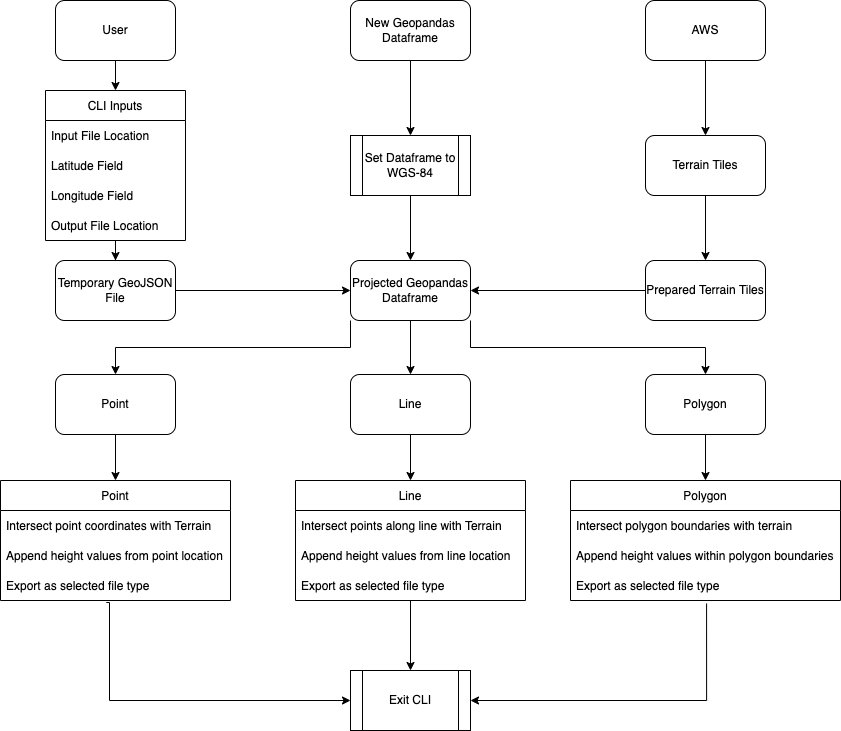

The diagram above was exported from draw.io. Its source (the exported page's mxGraphModel, read from the mxfile embedded in the PNG):
<mxGraphModel dx="1426" dy="769" grid="1" gridSize="10" guides="1" tooltips="1" connect="1" arrows="1" fold="1" page="1" pageScale="1" pageWidth="1169" pageHeight="827" math="0" shadow="0">
  <root>
    <mxCell id="WIyWlLk6GJQsqaUBKTNV-0" />
    <mxCell id="WIyWlLk6GJQsqaUBKTNV-1" parent="WIyWlLk6GJQsqaUBKTNV-0" />
    <mxCell id="W6GH6F0dGHqyduJYkdbe-43" style="edgeStyle=orthogonalEdgeStyle;rounded=0;orthogonalLoop=1;jettySize=auto;html=1;entryX=0.5;entryY=0;entryDx=0;entryDy=0;" edge="1" parent="WIyWlLk6GJQsqaUBKTNV-1" source="W6GH6F0dGHqyduJYkdbe-0" target="W6GH6F0dGHqyduJYkdbe-31">
      <mxGeometry relative="1" as="geometry" />
    </mxCell>
    <mxCell id="W6GH6F0dGHqyduJYkdbe-0" value="User" style="rounded=1;whiteSpace=wrap;html=1;" vertex="1" parent="WIyWlLk6GJQsqaUBKTNV-1">
      <mxGeometry x="170" y="10" width="120" height="60" as="geometry" />
    </mxCell>
    <mxCell id="W6GH6F0dGHqyduJYkdbe-44" style="edgeStyle=orthogonalEdgeStyle;rounded=0;orthogonalLoop=1;jettySize=auto;html=1;" edge="1" parent="WIyWlLk6GJQsqaUBKTNV-1" source="W6GH6F0dGHqyduJYkdbe-31" target="W6GH6F0dGHqyduJYkdbe-36">
      <mxGeometry relative="1" as="geometry" />
    </mxCell>
    <mxCell id="W6GH6F0dGHqyduJYkdbe-31" value="CLI Inputs" style="swimlane;fontStyle=0;childLayout=stackLayout;horizontal=1;startSize=30;horizontalStack=0;resizeParent=1;resizeParentMax=0;resizeLast=0;collapsible=1;marginBottom=0;" vertex="1" parent="WIyWlLk6GJQsqaUBKTNV-1">
      <mxGeometry x="160" y="100" width="140" height="150" as="geometry" />
    </mxCell>
    <mxCell id="W6GH6F0dGHqyduJYkdbe-32" value="Input File Location" style="text;strokeColor=none;fillColor=none;align=left;verticalAlign=middle;spacingLeft=4;spacingRight=4;overflow=hidden;points=[[0,0.5],[1,0.5]];portConstraint=eastwest;rotatable=0;" vertex="1" parent="W6GH6F0dGHqyduJYkdbe-31">
      <mxGeometry y="30" width="140" height="30" as="geometry" />
    </mxCell>
    <mxCell id="W6GH6F0dGHqyduJYkdbe-33" value="Latitude Field" style="text;strokeColor=none;fillColor=none;align=left;verticalAlign=middle;spacingLeft=4;spacingRight=4;overflow=hidden;points=[[0,0.5],[1,0.5]];portConstraint=eastwest;rotatable=0;" vertex="1" parent="W6GH6F0dGHqyduJYkdbe-31">
      <mxGeometry y="60" width="140" height="30" as="geometry" />
    </mxCell>
    <mxCell id="W6GH6F0dGHqyduJYkdbe-34" value="Longitude Field" style="text;strokeColor=none;fillColor=none;align=left;verticalAlign=middle;spacingLeft=4;spacingRight=4;overflow=hidden;points=[[0,0.5],[1,0.5]];portConstraint=eastwest;rotatable=0;" vertex="1" parent="W6GH6F0dGHqyduJYkdbe-31">
      <mxGeometry y="90" width="140" height="30" as="geometry" />
    </mxCell>
    <mxCell id="W6GH6F0dGHqyduJYkdbe-35" value="Output File Location" style="text;strokeColor=none;fillColor=none;align=left;verticalAlign=middle;spacingLeft=4;spacingRight=4;overflow=hidden;points=[[0,0.5],[1,0.5]];portConstraint=eastwest;rotatable=0;" vertex="1" parent="W6GH6F0dGHqyduJYkdbe-31">
      <mxGeometry y="120" width="140" height="30" as="geometry" />
    </mxCell>
    <mxCell id="W6GH6F0dGHqyduJYkdbe-42" style="edgeStyle=orthogonalEdgeStyle;rounded=0;orthogonalLoop=1;jettySize=auto;html=1;entryX=0;entryY=0.5;entryDx=0;entryDy=0;" edge="1" parent="WIyWlLk6GJQsqaUBKTNV-1" source="W6GH6F0dGHqyduJYkdbe-36" target="W6GH6F0dGHqyduJYkdbe-52">
      <mxGeometry relative="1" as="geometry">
        <mxPoint x="465" y="300" as="targetPoint" />
      </mxGeometry>
    </mxCell>
    <mxCell id="W6GH6F0dGHqyduJYkdbe-36" value="Temporary GeoJSON File" style="rounded=1;whiteSpace=wrap;html=1;" vertex="1" parent="WIyWlLk6GJQsqaUBKTNV-1">
      <mxGeometry x="170" y="270" width="120" height="60" as="geometry" />
    </mxCell>
    <mxCell id="W6GH6F0dGHqyduJYkdbe-75" style="edgeStyle=orthogonalEdgeStyle;rounded=0;orthogonalLoop=1;jettySize=auto;html=1;" edge="1" parent="WIyWlLk6GJQsqaUBKTNV-1" source="W6GH6F0dGHqyduJYkdbe-38" target="W6GH6F0dGHqyduJYkdbe-39">
      <mxGeometry relative="1" as="geometry" />
    </mxCell>
    <mxCell id="W6GH6F0dGHqyduJYkdbe-38" value="AWS" style="rounded=1;whiteSpace=wrap;html=1;" vertex="1" parent="WIyWlLk6GJQsqaUBKTNV-1">
      <mxGeometry x="760" y="10" width="120" height="60" as="geometry" />
    </mxCell>
    <mxCell id="W6GH6F0dGHqyduJYkdbe-76" style="edgeStyle=orthogonalEdgeStyle;rounded=0;orthogonalLoop=1;jettySize=auto;html=1;entryX=0.5;entryY=0;entryDx=0;entryDy=0;" edge="1" parent="WIyWlLk6GJQsqaUBKTNV-1" source="W6GH6F0dGHqyduJYkdbe-39" target="W6GH6F0dGHqyduJYkdbe-74">
      <mxGeometry relative="1" as="geometry" />
    </mxCell>
    <mxCell id="W6GH6F0dGHqyduJYkdbe-39" value="Terrain Tiles" style="rounded=1;whiteSpace=wrap;html=1;" vertex="1" parent="WIyWlLk6GJQsqaUBKTNV-1">
      <mxGeometry x="760" y="145" width="120" height="60" as="geometry" />
    </mxCell>
    <mxCell id="W6GH6F0dGHqyduJYkdbe-48" style="edgeStyle=orthogonalEdgeStyle;rounded=0;orthogonalLoop=1;jettySize=auto;html=1;entryX=0.5;entryY=0;entryDx=0;entryDy=0;" edge="1" parent="WIyWlLk6GJQsqaUBKTNV-1" source="W6GH6F0dGHqyduJYkdbe-45" target="W6GH6F0dGHqyduJYkdbe-52">
      <mxGeometry relative="1" as="geometry">
        <mxPoint x="525" y="270" as="targetPoint" />
      </mxGeometry>
    </mxCell>
    <mxCell id="W6GH6F0dGHqyduJYkdbe-45" value="Set Dataframe to WGS-84" style="shape=process;whiteSpace=wrap;html=1;backgroundOutline=1;" vertex="1" parent="WIyWlLk6GJQsqaUBKTNV-1">
      <mxGeometry x="465" y="145" width="120" height="60" as="geometry" />
    </mxCell>
    <mxCell id="W6GH6F0dGHqyduJYkdbe-51" style="edgeStyle=orthogonalEdgeStyle;rounded=0;orthogonalLoop=1;jettySize=auto;html=1;entryX=0.5;entryY=0;entryDx=0;entryDy=0;" edge="1" parent="WIyWlLk6GJQsqaUBKTNV-1" source="W6GH6F0dGHqyduJYkdbe-50" target="W6GH6F0dGHqyduJYkdbe-45">
      <mxGeometry relative="1" as="geometry" />
    </mxCell>
    <mxCell id="W6GH6F0dGHqyduJYkdbe-50" value="New Geopandas Dataframe" style="rounded=1;whiteSpace=wrap;html=1;" vertex="1" parent="WIyWlLk6GJQsqaUBKTNV-1">
      <mxGeometry x="465" y="10" width="120" height="60" as="geometry" />
    </mxCell>
    <mxCell id="W6GH6F0dGHqyduJYkdbe-58" style="edgeStyle=orthogonalEdgeStyle;rounded=0;orthogonalLoop=1;jettySize=auto;html=1;exitX=0;exitY=1;exitDx=0;exitDy=0;entryX=0.5;entryY=0;entryDx=0;entryDy=0;" edge="1" parent="WIyWlLk6GJQsqaUBKTNV-1" source="W6GH6F0dGHqyduJYkdbe-52" target="W6GH6F0dGHqyduJYkdbe-53">
      <mxGeometry relative="1" as="geometry" />
    </mxCell>
    <mxCell id="W6GH6F0dGHqyduJYkdbe-59" style="edgeStyle=orthogonalEdgeStyle;rounded=0;orthogonalLoop=1;jettySize=auto;html=1;entryX=0.5;entryY=0;entryDx=0;entryDy=0;" edge="1" parent="WIyWlLk6GJQsqaUBKTNV-1" source="W6GH6F0dGHqyduJYkdbe-52" target="W6GH6F0dGHqyduJYkdbe-54">
      <mxGeometry relative="1" as="geometry" />
    </mxCell>
    <mxCell id="W6GH6F0dGHqyduJYkdbe-60" style="edgeStyle=orthogonalEdgeStyle;rounded=0;orthogonalLoop=1;jettySize=auto;html=1;exitX=1;exitY=1;exitDx=0;exitDy=0;entryX=0.5;entryY=0;entryDx=0;entryDy=0;" edge="1" parent="WIyWlLk6GJQsqaUBKTNV-1" source="W6GH6F0dGHqyduJYkdbe-52" target="W6GH6F0dGHqyduJYkdbe-55">
      <mxGeometry relative="1" as="geometry" />
    </mxCell>
    <mxCell id="W6GH6F0dGHqyduJYkdbe-52" value="&lt;span style=&quot;&quot;&gt;Projected Geopandas Dataframe&lt;/span&gt;" style="rounded=1;whiteSpace=wrap;html=1;" vertex="1" parent="WIyWlLk6GJQsqaUBKTNV-1">
      <mxGeometry x="465" y="270" width="120" height="60" as="geometry" />
    </mxCell>
    <mxCell id="W6GH6F0dGHqyduJYkdbe-78" style="edgeStyle=orthogonalEdgeStyle;rounded=0;orthogonalLoop=1;jettySize=auto;html=1;entryX=0.5;entryY=0;entryDx=0;entryDy=0;" edge="1" parent="WIyWlLk6GJQsqaUBKTNV-1" source="W6GH6F0dGHqyduJYkdbe-53" target="W6GH6F0dGHqyduJYkdbe-61">
      <mxGeometry relative="1" as="geometry" />
    </mxCell>
    <mxCell id="W6GH6F0dGHqyduJYkdbe-53" value="Point" style="rounded=1;whiteSpace=wrap;html=1;" vertex="1" parent="WIyWlLk6GJQsqaUBKTNV-1">
      <mxGeometry x="170" y="384" width="120" height="60" as="geometry" />
    </mxCell>
    <mxCell id="W6GH6F0dGHqyduJYkdbe-79" style="edgeStyle=orthogonalEdgeStyle;rounded=0;orthogonalLoop=1;jettySize=auto;html=1;entryX=0.5;entryY=0;entryDx=0;entryDy=0;" edge="1" parent="WIyWlLk6GJQsqaUBKTNV-1" source="W6GH6F0dGHqyduJYkdbe-54" target="W6GH6F0dGHqyduJYkdbe-65">
      <mxGeometry relative="1" as="geometry" />
    </mxCell>
    <mxCell id="W6GH6F0dGHqyduJYkdbe-54" value="Line" style="rounded=1;whiteSpace=wrap;html=1;" vertex="1" parent="WIyWlLk6GJQsqaUBKTNV-1">
      <mxGeometry x="465" y="384" width="120" height="60" as="geometry" />
    </mxCell>
    <mxCell id="W6GH6F0dGHqyduJYkdbe-80" style="edgeStyle=orthogonalEdgeStyle;rounded=0;orthogonalLoop=1;jettySize=auto;html=1;entryX=0.5;entryY=0;entryDx=0;entryDy=0;" edge="1" parent="WIyWlLk6GJQsqaUBKTNV-1" source="W6GH6F0dGHqyduJYkdbe-55" target="W6GH6F0dGHqyduJYkdbe-69">
      <mxGeometry relative="1" as="geometry" />
    </mxCell>
    <mxCell id="W6GH6F0dGHqyduJYkdbe-55" value="Polygon" style="rounded=1;whiteSpace=wrap;html=1;" vertex="1" parent="WIyWlLk6GJQsqaUBKTNV-1">
      <mxGeometry x="760" y="384" width="120" height="60" as="geometry" />
    </mxCell>
    <mxCell id="W6GH6F0dGHqyduJYkdbe-82" style="edgeStyle=orthogonalEdgeStyle;rounded=0;orthogonalLoop=1;jettySize=auto;html=1;entryX=0;entryY=0.5;entryDx=0;entryDy=0;exitX=0.46;exitY=1.067;exitDx=0;exitDy=0;exitPerimeter=0;" edge="1" parent="WIyWlLk6GJQsqaUBKTNV-1" source="W6GH6F0dGHqyduJYkdbe-64" target="W6GH6F0dGHqyduJYkdbe-81">
      <mxGeometry relative="1" as="geometry">
        <Array as="points">
          <mxPoint x="224" y="710" />
        </Array>
      </mxGeometry>
    </mxCell>
    <mxCell id="W6GH6F0dGHqyduJYkdbe-61" value="Point" style="swimlane;fontStyle=0;childLayout=stackLayout;horizontal=1;startSize=30;horizontalStack=0;resizeParent=1;resizeParentMax=0;resizeLast=0;collapsible=1;marginBottom=0;" vertex="1" parent="WIyWlLk6GJQsqaUBKTNV-1">
      <mxGeometry x="115" y="490" width="230" height="120" as="geometry" />
    </mxCell>
    <mxCell id="W6GH6F0dGHqyduJYkdbe-62" value="Intersect point coordinates with Terrain" style="text;strokeColor=none;fillColor=none;align=left;verticalAlign=middle;spacingLeft=4;spacingRight=4;overflow=hidden;points=[[0,0.5],[1,0.5]];portConstraint=eastwest;rotatable=0;" vertex="1" parent="W6GH6F0dGHqyduJYkdbe-61">
      <mxGeometry y="30" width="230" height="30" as="geometry" />
    </mxCell>
    <mxCell id="W6GH6F0dGHqyduJYkdbe-63" value="Append height values from point location" style="text;strokeColor=none;fillColor=none;align=left;verticalAlign=middle;spacingLeft=4;spacingRight=4;overflow=hidden;points=[[0,0.5],[1,0.5]];portConstraint=eastwest;rotatable=0;" vertex="1" parent="W6GH6F0dGHqyduJYkdbe-61">
      <mxGeometry y="60" width="230" height="30" as="geometry" />
    </mxCell>
    <mxCell id="W6GH6F0dGHqyduJYkdbe-64" value="Export as selected file type" style="text;strokeColor=none;fillColor=none;align=left;verticalAlign=middle;spacingLeft=4;spacingRight=4;overflow=hidden;points=[[0,0.5],[1,0.5]];portConstraint=eastwest;rotatable=0;" vertex="1" parent="W6GH6F0dGHqyduJYkdbe-61">
      <mxGeometry y="90" width="230" height="30" as="geometry" />
    </mxCell>
    <mxCell id="W6GH6F0dGHqyduJYkdbe-83" style="edgeStyle=orthogonalEdgeStyle;rounded=0;orthogonalLoop=1;jettySize=auto;html=1;entryX=0.5;entryY=0;entryDx=0;entryDy=0;" edge="1" parent="WIyWlLk6GJQsqaUBKTNV-1" source="W6GH6F0dGHqyduJYkdbe-65" target="W6GH6F0dGHqyduJYkdbe-81">
      <mxGeometry relative="1" as="geometry" />
    </mxCell>
    <mxCell id="W6GH6F0dGHqyduJYkdbe-65" value="Line" style="swimlane;fontStyle=0;childLayout=stackLayout;horizontal=1;startSize=30;horizontalStack=0;resizeParent=1;resizeParentMax=0;resizeLast=0;collapsible=1;marginBottom=0;" vertex="1" parent="WIyWlLk6GJQsqaUBKTNV-1">
      <mxGeometry x="410" y="490" width="230" height="120" as="geometry" />
    </mxCell>
    <mxCell id="W6GH6F0dGHqyduJYkdbe-66" value="Intersect points along line with Terrain    " style="text;strokeColor=none;fillColor=none;align=left;verticalAlign=middle;spacingLeft=4;spacingRight=4;overflow=hidden;points=[[0,0.5],[1,0.5]];portConstraint=eastwest;rotatable=0;" vertex="1" parent="W6GH6F0dGHqyduJYkdbe-65">
      <mxGeometry y="30" width="230" height="30" as="geometry" />
    </mxCell>
    <mxCell id="W6GH6F0dGHqyduJYkdbe-67" value="Append height values from line location" style="text;strokeColor=none;fillColor=none;align=left;verticalAlign=middle;spacingLeft=4;spacingRight=4;overflow=hidden;points=[[0,0.5],[1,0.5]];portConstraint=eastwest;rotatable=0;" vertex="1" parent="W6GH6F0dGHqyduJYkdbe-65">
      <mxGeometry y="60" width="230" height="30" as="geometry" />
    </mxCell>
    <mxCell id="W6GH6F0dGHqyduJYkdbe-68" value="Export as selected file type" style="text;strokeColor=none;fillColor=none;align=left;verticalAlign=middle;spacingLeft=4;spacingRight=4;overflow=hidden;points=[[0,0.5],[1,0.5]];portConstraint=eastwest;rotatable=0;" vertex="1" parent="W6GH6F0dGHqyduJYkdbe-65">
      <mxGeometry y="90" width="230" height="30" as="geometry" />
    </mxCell>
    <mxCell id="W6GH6F0dGHqyduJYkdbe-84" style="edgeStyle=orthogonalEdgeStyle;rounded=0;orthogonalLoop=1;jettySize=auto;html=1;entryX=1;entryY=0.5;entryDx=0;entryDy=0;exitX=0.504;exitY=1.1;exitDx=0;exitDy=0;exitPerimeter=0;" edge="1" parent="WIyWlLk6GJQsqaUBKTNV-1" source="W6GH6F0dGHqyduJYkdbe-72" target="W6GH6F0dGHqyduJYkdbe-81">
      <mxGeometry relative="1" as="geometry">
        <Array as="points">
          <mxPoint x="821" y="710" />
        </Array>
      </mxGeometry>
    </mxCell>
    <mxCell id="W6GH6F0dGHqyduJYkdbe-69" value="Polygon" style="swimlane;fontStyle=0;childLayout=stackLayout;horizontal=1;startSize=30;horizontalStack=0;resizeParent=1;resizeParentMax=0;resizeLast=0;collapsible=1;marginBottom=0;" vertex="1" parent="WIyWlLk6GJQsqaUBKTNV-1">
      <mxGeometry x="685" y="490" width="270" height="120" as="geometry" />
    </mxCell>
    <mxCell id="W6GH6F0dGHqyduJYkdbe-70" value="Intersect polygon boundaries with terrain" style="text;strokeColor=none;fillColor=none;align=left;verticalAlign=middle;spacingLeft=4;spacingRight=4;overflow=hidden;points=[[0,0.5],[1,0.5]];portConstraint=eastwest;rotatable=0;" vertex="1" parent="W6GH6F0dGHqyduJYkdbe-69">
      <mxGeometry y="30" width="270" height="30" as="geometry" />
    </mxCell>
    <mxCell id="W6GH6F0dGHqyduJYkdbe-71" value="Append height values within polygon boundaries" style="text;strokeColor=none;fillColor=none;align=left;verticalAlign=middle;spacingLeft=4;spacingRight=4;overflow=hidden;points=[[0,0.5],[1,0.5]];portConstraint=eastwest;rotatable=0;" vertex="1" parent="W6GH6F0dGHqyduJYkdbe-69">
      <mxGeometry y="60" width="270" height="30" as="geometry" />
    </mxCell>
    <mxCell id="W6GH6F0dGHqyduJYkdbe-72" value="Export as selected file type" style="text;strokeColor=none;fillColor=none;align=left;verticalAlign=middle;spacingLeft=4;spacingRight=4;overflow=hidden;points=[[0,0.5],[1,0.5]];portConstraint=eastwest;rotatable=0;" vertex="1" parent="W6GH6F0dGHqyduJYkdbe-69">
      <mxGeometry y="90" width="270" height="30" as="geometry" />
    </mxCell>
    <mxCell id="W6GH6F0dGHqyduJYkdbe-77" style="edgeStyle=orthogonalEdgeStyle;rounded=0;orthogonalLoop=1;jettySize=auto;html=1;entryX=1;entryY=0.5;entryDx=0;entryDy=0;" edge="1" parent="WIyWlLk6GJQsqaUBKTNV-1" source="W6GH6F0dGHqyduJYkdbe-74" target="W6GH6F0dGHqyduJYkdbe-52">
      <mxGeometry relative="1" as="geometry" />
    </mxCell>
    <mxCell id="W6GH6F0dGHqyduJYkdbe-74" value="Prepared Terrain Tiles" style="rounded=1;whiteSpace=wrap;html=1;" vertex="1" parent="WIyWlLk6GJQsqaUBKTNV-1">
      <mxGeometry x="760" y="270" width="120" height="60" as="geometry" />
    </mxCell>
    <mxCell id="W6GH6F0dGHqyduJYkdbe-81" value="Exit CLI" style="shape=process;whiteSpace=wrap;html=1;backgroundOutline=1;" vertex="1" parent="WIyWlLk6GJQsqaUBKTNV-1">
      <mxGeometry x="465" y="680" width="120" height="60" as="geometry" />
    </mxCell>
  </root>
</mxGraphModel>